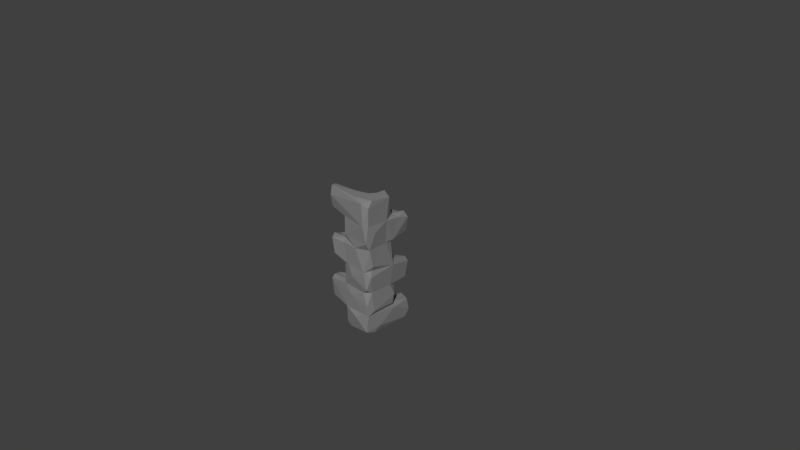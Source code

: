 # Source: Church_stone_corner.blend  (saved by Blender 2.79.0; exported with 4.5.12 LTS)
import bpy
from mathutils import Matrix  # noqa: F401  (used for matrix-valued properties, if any)

bpy.ops.wm.read_factory_settings(use_empty=True)
scene = bpy.context.scene
scene.name = 'Scene'

# ---- collections
col_collection_1 = bpy.data.collections.new('Collection 1'); scene.collection.children.link(col_collection_1)

# ---- materials (node trees are filled in below, after node groups)
mat_m_church_sandstone_01 = bpy.data.materials.new('M_Church_sandstone_01')
mat_m_church_sandstone_01.alpha_threshold = 0.0
mat_m_church_sandstone_01.diffuse_color = (0.2159, 0.2159, 0.2159, 1.0)
mat_m_church_sandstone_01.roughness = 0.5

# ---- material node trees
mat_m_church_sandstone_01.use_nodes = True; mat_m_church_sandstone_01.node_tree.nodes.clear()
_N = mat_m_church_sandstone_01.node_tree.nodes; _L = mat_m_church_sandstone_01.node_tree.links
n0 = _N.new('ShaderNodeOutputMaterial'); n0.name = 'Material Output'; n0.location = (1200, 880)
n0.label = 'Material Out'
n1 = _N.new('ShaderNodeAddShader'); n1.name = 'Add Shader'; n1.location = (1000, 880)
n1.label = 'Shader Add Refl'
n2 = _N.new('ShaderNodeAddShader'); n2.name = 'Add Shader.001'; n2.location = (800, 880)
n2.label = 'Shader Add Spec'
n3 = _N.new('ShaderNodeBsdfRefraction'); n3.name = 'Refraction BSDF'; n3.location = (1200, 220)
n3.label = 'Refl BSDF'
n3.mute = True
n4 = _N.new('ShaderNodeMix'); n4.name = 'Mix'; n4.location = (1000, 220)
n4.label = 'Mix Color/Refl'
n4.data_type = 'RGBA'
n4.blend_type = 'MULTIPLY'
n4.inputs[0].default_value = 1.0
n4.inputs[6].default_value = (1.0, 1.0, 1.0, 1.0)
n4.inputs[7].default_value = (0.0, 0.0, 0.0, 0.0)
n5 = _N.new('ShaderNodeMixShader'); n5.name = 'Mix Shader'; n5.location = (600, 880)
n5.label = 'Shader Mix Alpha'
n6 = _N.new('ShaderNodeBsdfTransparent'); n6.name = 'Transparent BSDF'; n6.location = (400, 880)
n6.label = 'Alpha BSDF'
n6.mute = True
n7 = _N.new('ShaderNodeMix'); n7.name = 'Mix.001'; n7.location = (200, 1100)
n7.label = 'Mix Color/Alpha'
n7.data_type = 'RGBA'
n7.blend_type = 'MULTIPLY'
n7.inputs[0].default_value = 1.0
n7.inputs[6].default_value = (1.0, 1.0, 1.0, 1.0)
n7.inputs[7].default_value = (1.0, 1.0, 1.0, 1.0)
n8 = _N.new('ShaderNodeBsdfDiffuse'); n8.name = 'Diffuse BSDF'; n8.location = (400, 660)
n8.label = 'Diff BSDF'
n9 = _N.new('ShaderNodeMix'); n9.name = 'Mix.002'; n9.location = (200, 660)
n9.label = 'Mix Color/Diffuse'
n9.data_type = 'RGBA'
n9.blend_type = 'MULTIPLY'
n9.inputs[0].default_value = 1.0
n9.inputs[6].default_value = (0.2159, 0.2159, 0.2159, 1.0)
n9.inputs[7].default_value = (1.0, 1.0, 1.0, 1.0)
n10 = _N.new('ShaderNodeBsdfAnisotropic'); n10.name = 'Glossy BSDF'; n10.location = (400, 220)
n10.label = 'Spec BSDF'
n10.distribution = 'GGX'
n11 = _N.new('ShaderNodeMix'); n11.name = 'Mix.003'; n11.location = (200, 220)
n11.label = 'Mix Color/Spec'
n11.data_type = 'RGBA'
n11.blend_type = 'MULTIPLY'
n11.inputs[0].default_value = 1.0
n11.inputs[6].default_value = (0.1, 0.1, 0.1, 1.0)
n11.inputs[7].default_value = (0.0, 0.0, 0.0, 1.0)
n12 = _N.new('ShaderNodeMix'); n12.name = 'Mix.004'; n12.location = (200, 0)
n12.label = 'Mix Color/Hardness'
n12.data_type = 'RGBA'
n12.blend_type = 'MULTIPLY'
n12.inputs[0].default_value = 1.0
n12.inputs[6].default_value = (3.95, 3.95, 3.95, 3.95)
n12.inputs[7].default_value = (1.0, 1.0, 1.0, 1.0)
n13 = _N.new('ShaderNodeNormalMap'); n13.name = 'Normal Map'; n13.location = (200, 440)
n13.label = 'Normal/Map'
n13.mute = True
n14 = _N.new('ShaderNodeMix'); n14.name = 'Mix.005'; n14.location = (1000, 660)
n14.label = 'Bump/Map'
n14.mute = True
n14.data_type = 'RGBA'
n14.blend_type = 'MULTIPLY'
n14.inputs[0].default_value = 1.0
n14.inputs[6].default_value = (1.0, 1.0, 1.0, 1.0)
n14.inputs[7].default_value = (0.0, 0.0, 0.0, 1.0)
n15 = _N.new('ShaderNodeTexCoord'); n15.name = 'Texture Coordinate'; n15.location = (-600, 660)
n15.label = 'Texture Coords'
n16 = _N.new('ShaderNodeDisplacement'); n16.name = 'Displacement'; n16.location = (0, 0)
n16.inputs[1].default_value = 0.0
n16.inputs[2].default_value = 0.1
n17 = _N.new('ShaderNodeMath'); n17.name = 'Math'; n17.location = (0, 0)
n17.operation = 'POWER'
_L.new(n1.outputs[0], n0.inputs[0])
_L.new(n2.outputs[0], n1.inputs[0])
_L.new(n3.outputs[0], n1.inputs[1])
_L.new(n4.outputs[2], n3.inputs[0])
_L.new(n5.outputs[0], n2.inputs[0])
_L.new(n6.outputs[0], n5.inputs[1])
_L.new(n7.outputs[2], n5.inputs[0])
_L.new(n8.outputs[0], n5.inputs[2])
_L.new(n9.outputs[2], n8.inputs[0])
_L.new(n10.outputs[0], n2.inputs[1])
_L.new(n11.outputs[2], n10.inputs[0])
_L.new(n13.outputs[0], n8.inputs[2])
_L.new(n13.outputs[0], n10.inputs[4])
_L.new(n13.outputs[0], n3.inputs[3])
_L.new(n14.outputs[2], n16.inputs[0])
_L.new(n16.outputs[0], n0.inputs[2])
_L.new(n12.outputs[2], n17.inputs[0])
_L.new(n17.outputs[0], n10.inputs[1])
n0.is_active_output = True

# ---- world
world_world = bpy.data.worlds.new('World'); scene.world = world_world
world_world.color = (0.05088, 0.05088, 0.05088)
world_world.use_sun_shadow = False
world_world.sun_shadow_jitter_overblur = 0.0
world_world.cycles.sampling_method = 'MANUAL'

# ---- cameras
cam_camera = bpy.data.cameras.new('Camera')
cam_camera.clip_end = 100.0
cam_camera.lens = 35.0
cam_camera.sensor_width = 32.0
cam_camera.sensor_height = 18.0
cam_camera.ortho_scale = 7.314
cam_camera.dof.focus_distance = 0.0

# ---- meshes
me_untitled = bpy.data.meshes.new('Untitled')
me_untitled.from_pydata([(-36.41, -28.76, -33.12), (-35.15, -20.89, -33.01), (-11.7, -20.86, -26.21), (-10.69, -29.28, -29.9), (-34.59, -31.47, -62.03), (-11.68, -20.77, -67.86), (5.71, -36.64, -42.87), (27.13, -34.56, -64.19), (33.43, -34.28, -50.44), (36.72, -24.87, -59.55), (36.77, 6.607, -59.89), (34.4, 1.769, -63.74), (37.35, 9.058, -46.91), (30.65, 9.956, 63.16), (33.54, 4.951, 89.8), (34.83, -31.24, 61.18), (20.98, 8.286, 94.07), (33.04, -23.22, 93.37), (34.12, -30.03, 85.23), (30.27, -36.3, 61.88), (25.9, -34.1, 90.04), (11.98, -31.01, 93.94), (-14.89, -20.86, 59.96), (-36.21, -20.94, 64.66), (-35.94, -28.31, 94.0), (-37.41, -20.9, 93.3), (-9.484, -20.94, 42.91), (36.82, -21.72, 50.52), (33.61, -34.88, 38.62), (31.9, 34.67, 34.08), (20.94, 37.69, 30.5), (29.57, 33.14, 61.02), (23.69, 37.44, 57.37), (-11.94, -20.83, -5.977), (-7.208, -34.2, -3.557), (-6.52, -34.7, -31.24), (10.61, -37.85, -14.33), (25.82, -33.69, -32.92), (33.68, -34.67, -26.97), (36.3, -29.12, -9.454), (21.06, 13.86, 2.162), (33.49, 32.42, -31.1), (31.27, 37.18, -29.57), (-34.85, -20.82, 17.45), (-32.77, -20.91, -1.209), (-25.12, -36.16, 5.052), (0.7696, -36.52, -0.1397), (-30.0, -35.43, 25.52), (-34.51, -27.95, 28.14), (-10.25, -29.75, 31.54), (-30.74, -21.02, 26.62), (-9.608, -33.81, 25.42), (14.98, -35.49, 26.83), (29.14, -35.35, -3.025), (34.84, -29.37, 28.77), (33.87, -25.54, -1.264), (36.94, 7.809, -3.953), (21.02, 8.713, 24.94), (33.9, 10.84, 1.969), (20.95, 9.607, 29.67), (-6.194, -33.42, -89.54), (14.27, -38.04, -71.6), (34.52, -32.83, -65.37), (37.01, -15.98, -84.6), (17.43, -8.144, -95.42), (34.02, -22.07, -93.5), (34.22, 30.61, -92.52), (20.95, 12.73, -59.97), (33.17, 35.17, -66.51), (35.51, 36.71, -81.8), (27.79, 35.51, -92.33), (27.06, 37.26, -77.65), (20.96, 36.83, -64.08), (-33.04, -21.36, -58.5), (-36.23, -25.0, -62.39), (-8.676, -31.05, -65.59), (34.68, -26.61, -32.28), (20.93, 14.18, -35.56), (20.75, -4.695, 94.31), (15.56, -13.46, 94.58), (-2.11, -19.19, 94.6), (-7.998, -31.99, 62.11), (-35.11, -29.14, 65.66), (-4.474, -35.23, 39.13), (34.68, -0.9389, 60.23), (34.25, 19.26, 58.11), (21.09, 12.66, 67.89), (21.6, 34.85, 50.08), (21.02, 34.77, -7.728), (20.97, 36.27, -31.01), (36.49, -25.77, 5.328), (34.17, -2.754, 30.14), (32.69, 7.695, 27.68), (9.01, -18.43, -94.91), (-6.882, -20.88, -92.75), (-3.619, -36.22, -64.52), (32.56, -34.65, -89.57), (20.98, 16.73, -93.14), (-37.62, -20.8, -45.4), (-36.9, -32.52, -38.11), (35.9, 3.118, -31.8), (31.18, 11.15, -61.63), (33.04, 11.07, -33.1), (-34.23, -32.02, 82.33), (-14.25, -21.14, 34.24), (35.02, 9.977, 30.99), (26.61, 11.27, 62.81), (20.93, 30.18, 58.65), (34.85, 35.11, 53.57), (30.45, 34.25, -3.538), (33.54, 36.71, -10.37), (-31.94, -31.85, -1.352), (-0.5764, -32.71, -94.82), (35.87, 11.47, -68.26), (21.24, 35.33, -86.93)], [], [(98, 73, 74), (98, 99, 0), (99, 74, 4), (1, 98, 0), (3, 2, 1), (35, 6, 37), (5, 4, 74), (4, 5, 75), (4, 75, 95), (99, 95, 6), (6, 8, 37), (8, 6, 7), (76, 37, 8), (7, 62, 8), (12, 100, 76), (8, 62, 9), (10, 11, 101), (10, 101, 12), (101, 77, 102), (12, 101, 102), (84, 13, 14), (78, 79, 17), (17, 18, 14), (19, 18, 20), (21, 24, 20), (21, 80, 24), (19, 20, 103), (20, 24, 103), (82, 22, 81), (22, 82, 23), (24, 25, 82), (26, 104, 49), (81, 26, 83), (19, 28, 15), (15, 28, 27), (91, 27, 54), (91, 105, 84), (30, 29, 105), (31, 108, 32), (2, 3, 33), (33, 3, 34), (34, 35, 46), (36, 46, 35), (46, 36, 53), (35, 37, 38), (76, 38, 37), (39, 53, 38), (38, 76, 39), (55, 39, 56), (100, 56, 39), (100, 102, 41), (100, 41, 56), (110, 109, 58), (77, 41, 102), (77, 89, 41), (109, 110, 88), (42, 41, 89), (47, 111, 45), (111, 33, 34), (45, 34, 46), (45, 111, 34), (47, 45, 51), (49, 50, 48), (49, 51, 52), (54, 52, 53), (55, 90, 53), (58, 57, 92), (91, 57, 59), (112, 94, 93), (112, 60, 94), (5, 60, 75), (7, 61, 62), (63, 62, 96), (63, 96, 65), (64, 97, 70), (97, 114, 70), (65, 64, 66), (66, 69, 113), (67, 68, 72), (71, 68, 69), (71, 69, 70), (98, 74, 99), (1, 0, 3), (3, 0, 35), (35, 0, 99), (35, 99, 6), (112, 96, 61, 60), (5, 74, 73), (4, 95, 99), (7, 6, 95), (95, 61, 7), (9, 76, 8), (62, 11, 9), (12, 76, 9), (12, 9, 10), (10, 9, 11), (102, 100, 12), (67, 77, 101), (106, 86, 13), (13, 16, 14), (13, 86, 16), (14, 15, 84), (78, 17, 16), (16, 17, 14), (18, 15, 14), (17, 21, 20), (18, 17, 20), (19, 15, 18), (21, 17, 79), (80, 25, 24), (21, 79, 80), (103, 81, 19), (103, 82, 81), (24, 82, 103), (82, 25, 23), (26, 81, 22), (83, 26, 49), (49, 52, 83), (28, 83, 52), (83, 19, 81), (83, 28, 19), (28, 52, 54), (27, 84, 15), (28, 54, 27), (91, 84, 27), (13, 84, 85), (84, 105, 85), (106, 13, 85), (106, 107, 86), (106, 31, 107), (31, 106, 85), (108, 85, 105), (30, 91, 59), (105, 91, 30), (108, 105, 29), (30, 108, 29), (32, 107, 31), (31, 85, 108), (32, 108, 30), (32, 30, 87), (87, 107, 32), (35, 34, 3), (36, 35, 38), (53, 36, 38), (55, 53, 39), (39, 76, 100), (56, 110, 58), (58, 109, 40), (40, 109, 88), (56, 41, 110), (41, 42, 110), (110, 42, 88), (42, 89, 88), (43, 111, 48), (43, 48, 50), (111, 43, 44), (111, 47, 48), (111, 44, 33), (46, 51, 45), (49, 48, 47), (49, 47, 51), (50, 49, 104), (51, 46, 52), (52, 46, 53), (53, 90, 54), (55, 56, 90), (90, 56, 91), (54, 90, 91), (92, 91, 56), (58, 92, 56), (57, 58, 40), (92, 57, 91), (93, 64, 112), (5, 94, 60), (60, 95, 75), (60, 61, 95), (112, 65, 96), (62, 61, 96), (63, 113, 62), (112, 64, 65), (66, 64, 70), (65, 66, 63), (62, 113, 11), (66, 113, 63), (113, 101, 11), (68, 101, 113), (68, 113, 69), (101, 68, 67), (70, 69, 66), (70, 114, 71), (72, 68, 71), (71, 114, 72)])
_uv = me_untitled.uv_layers.new(name='UVmap_0')
_uv.uv.foreach_set('vector', [0.8555, 0.2369, 0.8834, 0.2375, 0.8837, 0.232, 0.8555, 0.2369, 0.8435, 0.2103, 0.8397, 0.2253, 0.8435, 0.2103, 0.8837, 0.232, 0.881, 0.2229, 0.8208, 0.2151, 0.8252, 0.2196, 0.8313, 0.2111, 0.8223, 0.1704, 0.8141, 0.1795, 0.8208, 0.2151, 0.8317, 0.1583, 0.8548, 0.1414, 0.837, 0.105, 0.9088, 0.1809, 0.8852, 0.2073, 0.8951, 0.2142, 0.8852, 0.2073, 0.9088, 0.1809, 0.9049, 0.1701, 0.8852, 0.2073, 0.9049, 0.1701, 0.8924, 0.1524, 0.8435, 0.2103, 0.8924, 0.1524, 0.8548, 0.1414, 0.8548, 0.1414, 0.867, 0.09492, 0.837, 0.105, 0.867, 0.09492, 0.8548, 0.1414, 0.8913, 0.104, 0.839, 0.08279, 0.837, 0.105, 0.867, 0.09492, 0.8913, 0.104, 0.8896, 0.08742, 0.867, 0.09492, 0.8558, 0.02798, 0.8332, 0.04219, 0.839, 0.08279, 0.867, 0.09492, 0.8896, 0.08742, 0.8766, 0.07523, 0.8719, 0.02793, 0.8819, 0.03346, 0.8795, 0.01728, 0.8719, 0.02793, 0.8795, 0.01728, 0.8558, 0.02798, 0.8795, 0.01728, 0.8435, 0.005188, 0.835, 0.02124, 0.8558, 0.02798, 0.8795, 0.01728, 0.835, 0.02124, 0.6597, 0.2917, 0.6701, 0.3104, 0.7031, 0.2781, 0.7123, 0.2533, 0.7037, 0.2415, 0.6814, 0.2416, 0.6814, 0.2416, 0.6695, 0.2407, 0.7031, 0.2781, 0.6332, 0.2387, 0.6695, 0.2407, 0.6732, 0.2273, 0.6835, 0.2056, 0.682, 0.122, 0.6732, 0.2273, 0.6835, 0.2056, 0.7005, 0.1797, 0.682, 0.122, 0.6332, 0.2387, 0.6732, 0.2273, 0.6549, 0.1283, 0.6732, 0.2273, 0.682, 0.122, 0.6549, 0.1283, 0.6239, 0.1252, 0.5993, 0.1625, 0.6188, 0.1752, 0.5993, 0.1625, 0.6239, 0.1252, 0.598, 0.1275, 0.672, 0.1143, 0.6718, 0.1022, 0.6257, 0.123, 0.8521, 0.4643, 0.8706, 0.4644, 0.8708, 0.4461, 0.8203, 0.4403, 0.8521, 0.4643, 0.8553, 0.439, 0.8246, 0.3851, 0.8551, 0.3796, 0.8204, 0.3717, 0.8204, 0.3717, 0.8551, 0.3796, 0.8382, 0.3539, 0.8783, 0.3251, 0.8382, 0.3539, 0.8733, 0.3747, 0.8783, 0.3251, 0.8767, 0.2994, 0.8267, 0.3227, 0.8996, 0.2586, 0.8815, 0.2627, 0.8767, 0.2994, 0.8327, 0.2507, 0.8436, 0.2567, 0.84, 0.243, 0.9638, 0.2324, 0.9652, 0.2213, 0.9345, 0.2319, 0.9345, 0.2319, 0.9652, 0.2213, 0.9228, 0.216, 0.9228, 0.216, 0.9657, 0.2091, 0.9175, 0.1984, 0.9394, 0.1838, 0.9175, 0.1984, 0.9657, 0.2091, 0.9175, 0.1984, 0.9394, 0.1838, 0.9193, 0.1567, 0.9657, 0.2091, 0.9662, 0.1586, 0.9555, 0.1501, 0.9666, 0.1324, 0.9555, 0.1501, 0.9662, 0.1586, 0.9323, 0.1398, 0.9193, 0.1567, 0.9555, 0.1501, 0.9555, 0.1501, 0.9666, 0.1324, 0.9323, 0.1398, 0.9176, 0.1354, 0.9323, 0.1398, 0.9225, 0.08225, 0.9672, 0.08883, 0.9225, 0.08225, 0.9323, 0.1398, 0.9672, 0.08883, 0.9771, 0.07706, 0.9732, 0.03999, 0.9672, 0.08883, 0.9732, 0.03999, 0.9225, 0.08225, 0.9356, 0.03002, 0.9162, 0.0249, 0.9124, 0.0735, 0.9928, 0.06208, 0.9732, 0.03999, 0.9771, 0.07706, 0.9928, 0.06208, 0.9908, 0.02691, 0.9732, 0.03999, 0.9162, 0.0249, 0.9356, 0.03002, 0.9273, 0.00739, 0.9702, 0.02879, 0.9732, 0.03999, 0.9908, 0.02691, 0.8013, 0.03961, 0.7501, 0.0344, 0.761, 0.04686, 0.7501, 0.0344, 0.7281, 0.06243, 0.7454, 0.0775, 0.761, 0.04686, 0.7454, 0.0775, 0.7534, 0.09525, 0.761, 0.04686, 0.7501, 0.0344, 0.7454, 0.0775, 0.8013, 0.03961, 0.761, 0.04686, 0.7992, 0.07398, 0.8157, 0.08002, 0.8291, 0.03974, 0.8191, 0.03268, 0.8157, 0.08002, 0.7992, 0.07398, 0.7928, 0.1187, 0.8028, 0.1516, 0.7928, 0.1187, 0.7561, 0.143, 0.7554, 0.1675, 0.7683, 0.1623, 0.7561, 0.143, 0.7643, 0.2132, 0.7969, 0.2219, 0.7957, 0.2086, 0.8022, 0.1975, 0.7969, 0.2219, 0.8032, 0.2217, 0.7468, 0.2571, 0.7349, 0.252, 0.7337, 0.275, 0.7562, 0.2592, 0.762, 0.2504, 0.7539, 0.2357, 0.7871, 0.2316, 0.762, 0.2504, 0.7936, 0.2414, 0.798, 0.3055, 0.7882, 0.2823, 0.7972, 0.3201, 0.7649, 0.3429, 0.7972, 0.3201, 0.7631, 0.309, 0.7649, 0.3429, 0.7631, 0.309, 0.7488, 0.3292, 0.7258, 0.3481, 0.7161, 0.3962, 0.7202, 0.4233, 0.7161, 0.3962, 0.7119, 0.4272, 0.7202, 0.4233, 0.7488, 0.3292, 0.7258, 0.3481, 0.7346, 0.4182, 0.7346, 0.4182, 0.7513, 0.4305, 0.7792, 0.391, 0.8101, 0.4095, 0.7809, 0.4373, 0.8042, 0.4418, 0.7577, 0.4482, 0.7809, 0.4373, 0.7513, 0.4305, 0.7577, 0.4482, 0.7513, 0.4305, 0.7341, 0.442, 0.8555, 0.2369, 0.8837, 0.232, 0.8435, 0.2103, 0.8208, 0.2151, 0.8313, 0.2111, 0.8223, 0.1704, 0.8223, 0.1704, 0.8313, 0.2111, 0.8317, 0.1583, 0.8317, 0.1583, 0.8313, 0.2111, 0.8435, 0.2103, 0.8317, 0.1583, 0.8435, 0.2103, 0.8548, 0.1414, 0.7562, 0.2592, 0.7631, 0.309, 0.7882, 0.2823, 0.762, 0.2504, 0.9088, 0.1809, 0.8951, 0.2142, 0.9028, 0.2091, 0.8852, 0.2073, 0.8924, 0.1524, 0.8435, 0.2103, 0.8913, 0.104, 0.8548, 0.1414, 0.8924, 0.1524, 0.8924, 0.1524, 0.892, 0.1189, 0.8913, 0.104, 0.8766, 0.07523, 0.839, 0.08279, 0.867, 0.09492, 0.8896, 0.08742, 0.8819, 0.03346, 0.8766, 0.07523, 0.8558, 0.02798, 0.839, 0.08279, 0.8766, 0.07523, 0.8558, 0.02798, 0.8766, 0.07523, 0.8719, 0.02793, 0.8719, 0.02793, 0.8766, 0.07523, 0.8819, 0.03346, 0.835, 0.02124, 0.8332, 0.04219, 0.8558, 0.02798, 0.8751, 0.002036, 0.8435, 0.005188, 0.8795, 0.01728, 0.6763, 0.3207, 0.6821, 0.3235, 0.6701, 0.3104, 0.6701, 0.3104, 0.7106, 0.302, 0.7032, 0.2874, 0.6701, 0.3104, 0.6821, 0.3235, 0.7106, 0.302, 0.7031, 0.2781, 0.6357, 0.2516, 0.6597, 0.2917, 0.7123, 0.2533, 0.6814, 0.2416, 0.723, 0.2704, 0.723, 0.2704, 0.6814, 0.2416, 0.7031, 0.2781, 0.6695, 0.2407, 0.6357, 0.2516, 0.7031, 0.2781, 0.6814, 0.2416, 0.6835, 0.2056, 0.6732, 0.2273, 0.6695, 0.2407, 0.6814, 0.2416, 0.6732, 0.2273, 0.6332, 0.2387, 0.6357, 0.2516, 0.6695, 0.2407, 0.6835, 0.2056, 0.6958, 0.2197, 0.7008, 0.2054, 0.7005, 0.1797, 0.694, 0.1352, 0.682, 0.122, 0.6835, 0.2056, 0.7008, 0.2054, 0.7005, 0.1797, 0.6549, 0.1283, 0.6188, 0.1752, 0.6332, 0.2387, 0.6549, 0.1283, 0.6239, 0.1252, 0.6188, 0.1752, 0.672, 0.1143, 0.6257, 0.123, 0.6549, 0.1283, 0.6257, 0.123, 0.6718, 0.1022, 0.622, 0.1091, 0.8521, 0.4643, 0.8203, 0.4403, 0.8267, 0.4624, 0.8553, 0.439, 0.8521, 0.4643, 0.8708, 0.4461, 0.8708, 0.4461, 0.8721, 0.4199, 0.8553, 0.439, 0.8551, 0.3796, 0.8553, 0.439, 0.8721, 0.4199, 0.8553, 0.439, 0.8246, 0.3851, 0.8203, 0.4403, 0.8553, 0.439, 0.8551, 0.3796, 0.8246, 0.3851, 0.8551, 0.3796, 0.8721, 0.4199, 0.8733, 0.3747, 0.8382, 0.3539, 0.8267, 0.3227, 0.8204, 0.3717, 0.8551, 0.3796, 0.8733, 0.3747, 0.8382, 0.3539, 0.8783, 0.3251, 0.8267, 0.3227, 0.8382, 0.3539, 0.8197, 0.3016, 0.8267, 0.3227, 0.8327, 0.2827, 0.8267, 0.3227, 0.8767, 0.2994, 0.8327, 0.2827, 0.8155, 0.2932, 0.8197, 0.3016, 0.8327, 0.2827, 0.8155, 0.2932, 0.8086, 0.2674, 0.809, 0.2907, 0.8155, 0.2932, 0.8188, 0.2619, 0.8086, 0.2674, 0.8188, 0.2619, 0.8155, 0.2932, 0.8327, 0.2827, 0.8436, 0.2567, 0.8327, 0.2827, 0.8767, 0.2994, 0.8996, 0.2586, 0.8783, 0.3251, 0.8983, 0.2981, 0.8767, 0.2994, 0.8783, 0.3251, 0.8996, 0.2586, 0.8436, 0.2567, 0.8767, 0.2994, 0.8731, 0.2584, 0.879, 0.238, 0.8436, 0.2567, 0.8731, 0.2584, 0.84, 0.243, 0.838, 0.2403, 0.8327, 0.2507, 0.8327, 0.2507, 0.8327, 0.2827, 0.8436, 0.2567, 0.84, 0.243, 0.8436, 0.2567, 0.879, 0.238, 0.84, 0.243, 0.879, 0.238, 0.8495, 0.2378, 0.8495, 0.2378, 0.838, 0.2403, 0.84, 0.243, 0.9657, 0.2091, 0.9228, 0.216, 0.9652, 0.2213, 0.9394, 0.1838, 0.9657, 0.2091, 0.9555, 0.1501, 0.9193, 0.1567, 0.9394, 0.1838, 0.9555, 0.1501, 0.9176, 0.1354, 0.9193, 0.1567, 0.9323, 0.1398, 0.9323, 0.1398, 0.9666, 0.1324, 0.9672, 0.08883, 0.9225, 0.08225, 0.9356, 0.03002, 0.9124, 0.0735, 0.9124, 0.0735, 0.9162, 0.0249, 0.896, 0.05907, 0.896, 0.05907, 0.9162, 0.0249, 0.9017, 0.02523, 0.9225, 0.08225, 0.9732, 0.03999, 0.9356, 0.03002, 0.9732, 0.03999, 0.9659, 0.02634, 0.9356, 0.03002, 0.9356, 0.03002, 0.9659, 0.02634, 0.9273, 0.00739, 0.9659, 0.02634, 0.9611, 0.01094, 0.9273, 0.00739, 0.7899, 0.004952, 0.7501, 0.0344, 0.8095, 0.01292, 0.7899, 0.004952, 0.8095, 0.01292, 0.8105, 0.003906, 0.7501, 0.0344, 0.7899, 0.004952, 0.7525, 0.00801, 0.7501, 0.0344, 0.8013, 0.03961, 0.8095, 0.01292, 0.7501, 0.0344, 0.7307, 0.03691, 0.7281, 0.06243, 0.7534, 0.09525, 0.7992, 0.07398, 0.761, 0.04686, 0.8157, 0.08002, 0.8191, 0.03268, 0.8013, 0.03961, 0.8157, 0.08002, 0.8013, 0.03961, 0.7992, 0.07398, 0.8291, 0.03974, 0.8157, 0.08002, 0.8293, 0.07466, 0.7992, 0.07398, 0.7534, 0.09525, 0.7928, 0.1187, 0.7928, 0.1187, 0.7534, 0.09525, 0.7561, 0.143, 0.7561, 0.143, 0.7683, 0.1623, 0.8028, 0.1516, 0.7554, 0.1675, 0.7587, 0.2027, 0.7683, 0.1623, 0.7683, 0.1623, 0.7587, 0.2027, 0.8022, 0.1975, 0.8028, 0.1516, 0.7683, 0.1623, 0.8022, 0.1975, 0.7957, 0.2086, 0.8022, 0.1975, 0.7587, 0.2027, 0.7643, 0.2132, 0.7957, 0.2086, 0.7587, 0.2027, 0.7969, 0.2219, 0.7643, 0.2132, 0.7678, 0.2298, 0.7957, 0.2086, 0.7969, 0.2219, 0.8022, 0.1975, 0.7337, 0.275, 0.735, 0.2907, 0.7562, 0.2592, 0.7871, 0.2316, 0.7539, 0.2357, 0.762, 0.2504, 0.762, 0.2504, 0.797, 0.2573, 0.7936, 0.2414, 0.762, 0.2504, 0.7882, 0.2823, 0.797, 0.2573, 0.7562, 0.2592, 0.7488, 0.327, 0.7631, 0.309, 0.7972, 0.3201, 0.7882, 0.2823, 0.7631, 0.309, 0.7649, 0.3429, 0.7792, 0.391, 0.7972, 0.3201, 0.7321, 0.3331, 0.7258, 0.3481, 0.7488, 0.3292, 0.7346, 0.4182, 0.7258, 0.3481, 0.7202, 0.4233, 0.7488, 0.3292, 0.7346, 0.4182, 0.7649, 0.3429, 0.7972, 0.3201, 0.7792, 0.391, 0.7985, 0.3744, 0.7346, 0.4182, 0.7792, 0.391, 0.7649, 0.3429, 0.7792, 0.391, 0.7998, 0.3925, 0.7985, 0.3744, 0.7809, 0.4373, 0.7998, 0.3925, 0.7792, 0.391, 0.7809, 0.4373, 0.7792, 0.391, 0.7513, 0.4305, 0.7998, 0.3925, 0.7809, 0.4373, 0.8101, 0.4095, 0.7341, 0.442, 0.7513, 0.4305, 0.7348, 0.4339, 0.7341, 0.442, 0.7419, 0.4536, 0.7577, 0.4482, 0.7777, 0.4622, 0.7809, 0.4373, 0.7577, 0.4482, 0.7577, 0.4482, 0.7419, 0.4536, 0.7777, 0.4622])
_uv.active_render = True
_uv = me_untitled.uv_layers.new(name='LightMapUV')
_uv.uv.foreach_set('vector', [0.4774, 0.9901, 0.4173, 0.9916, 0.4168, 0.9801, 0.4774, 0.9901, 0.5034, 0.9333, 0.5115, 0.9651, 0.5034, 0.9333, 0.4168, 0.9801, 0.4226, 0.9605, 0.5522, 0.9436, 0.5426, 0.9533, 0.5298, 0.935, 0.5491, 0.8473, 0.5673, 0.8667, 0.5522, 0.9436, 0.5286, 0.8214, 0.4793, 0.7847, 0.5175, 0.7069, 0.3625, 0.8698, 0.4133, 0.9268, 0.3919, 0.9417, 0.4133, 0.9268, 0.3625, 0.8698, 0.3711, 0.8466, 0.4133, 0.9268, 0.3711, 0.8466, 0.3979, 0.8084, 0.5034, 0.9333, 0.3979, 0.8084, 0.4793, 0.7847, 0.4793, 0.7847, 0.4527, 0.685, 0.5175, 0.7069, 0.4527, 0.685, 0.4793, 0.7847, 0.4, 0.7045, 0.5132, 0.6593, 0.5175, 0.7069, 0.4527, 0.685, 0.4, 0.7045, 0.4034, 0.6688, 0.4527, 0.685, 0.4772, 0.541, 0.5256, 0.5721, 0.5132, 0.6593, 0.4527, 0.685, 0.4034, 0.6688, 0.4317, 0.6427, 0.4423, 0.541, 0.4208, 0.553, 0.4258, 0.5183, 0.4423, 0.541, 0.4258, 0.5183, 0.4772, 0.541, 0.4258, 0.5183, 0.5036, 0.4922, 0.5219, 0.5266, 0.4772, 0.541, 0.4258, 0.5183, 0.5219, 0.5266, 0.1439, 0.9197, 0.1662, 0.9598, 0.238, 0.8898, 0.2574, 0.8374, 0.2385, 0.812, 0.1907, 0.8118, 0.1907, 0.8118, 0.1651, 0.8099, 0.238, 0.8898, 0.08643, 0.8058, 0.1651, 0.8099, 0.1729, 0.7813, 0.195, 0.7346, 0.1918, 0.5549, 0.1729, 0.7813, 0.195, 0.7346, 0.2318, 0.6788, 0.1918, 0.5549, 0.08643, 0.8058, 0.1729, 0.7813, 0.1334, 0.5684, 0.1729, 0.7813, 0.1918, 0.5549, 0.1334, 0.5684, 0.05028, 0.5734, 0.01352, 0.6425, 0.05554, 0.6695, 0.01352, 0.6425, 0.05028, 0.5734, 0.01096, 0.5673, 0.1703, 0.5385, 0.1697, 0.5127, 0.0699, 0.559, 0.892, 0.2442, 0.8921, 0.2837, 0.8524, 0.2844, 0.84, 0.1762, 0.892, 0.2442, 0.8373, 0.2513, 0.7207, 0.1852, 0.7088, 0.2509, 0.6915, 0.1762, 0.6915, 0.1762, 0.7088, 0.2509, 0.6533, 0.2147, 0.5908, 0.3011, 0.6533, 0.2147, 0.6983, 0.2903, 0.5908, 0.3011, 0.5355, 0.2977, 0.5858, 0.1901, 0.4478, 0.347, 0.4468, 0.2897, 0.5355, 0.2977, 0.4302, 0.2025, 0.4433, 0.2261, 0.4136, 0.2184, 0.6246, 0.35, 0.6209, 0.3738, 0.6874, 0.351, 0.6874, 0.351, 0.6209, 0.3738, 0.7128, 0.3852, 0.7128, 0.3852, 0.6197, 0.4001, 0.7241, 0.4233, 0.677, 0.4549, 0.7241, 0.4233, 0.6197, 0.4001, 0.7241, 0.4233, 0.677, 0.4549, 0.7203, 0.5133, 0.6197, 0.4001, 0.6191, 0.5087, 0.6423, 0.5275, 0.6185, 0.5655, 0.6423, 0.5275, 0.6191, 0.5087, 0.692, 0.5498, 0.7203, 0.5133, 0.6423, 0.5275, 0.6423, 0.5275, 0.6185, 0.5655, 0.692, 0.5498, 0.724, 0.5594, 0.692, 0.5498, 0.7131, 0.6741, 0.6168, 0.6599, 0.7131, 0.6741, 0.692, 0.5498, 0.6168, 0.6599, 0.5956, 0.6854, 0.604, 0.7654, 0.6168, 0.6599, 0.604, 0.7654, 0.7131, 0.6741, 0.6849, 0.787, 0.7219, 0.8036, 0.7348, 0.693, 0.5619, 0.718, 0.604, 0.7654, 0.5956, 0.6854, 0.5619, 0.718, 0.5663, 0.7937, 0.604, 0.7654, 0.7219, 0.8036, 0.6849, 0.787, 0.7032, 0.8358, 0.6105, 0.7897, 0.604, 0.7654, 0.5663, 0.7937, 0.8222, 0.9337, 0.9281, 0.9332, 0.9088, 0.9008, 0.9374, 0.9258, 0.9794, 0.8676, 0.9422, 0.8354, 0.9088, 0.9008, 0.9422, 0.8354, 0.9249, 0.7973, 0.9088, 0.9008, 0.9374, 0.9258, 0.9422, 0.8354, 0.8222, 0.9337, 0.9088, 0.9008, 0.8264, 0.8425, 0.7913, 0.8298, 0.7626, 0.9155, 0.7839, 0.9306, 0.7913, 0.8298, 0.8264, 0.8425, 0.8405, 0.7473, 0.819, 0.6769, 0.8405, 0.7473, 0.9194, 0.6952, 0.9211, 0.6431, 0.8931, 0.654, 0.9194, 0.6952, 0.9018, 0.5456, 0.8315, 0.5267, 0.8342, 0.5553, 0.8202, 0.5792, 0.8315, 0.5267, 0.8179, 0.5275, 0.2553, 0.09728, 0.2296, 0.08545, 0.2267, 0.1354, 0.2756, 0.1018, 0.2881, 0.08271, 0.2702, 0.05101, 0.3425, 0.0422, 0.2881, 0.08271, 0.3564, 0.06329, 0.3655, 0.2012, 0.3443, 0.1514, 0.3639, 0.2325, 0.294, 0.2814, 0.3639, 0.2325, 0.2901, 0.2089, 0.294, 0.2814, 0.2901, 0.2089, 0.259, 0.2518, 0.2093, 0.2927, 0.1885, 0.3962, 0.1974, 0.454, 0.1885, 0.3962, 0.1797, 0.4629, 0.1974, 0.454, 0.259, 0.2518, 0.2093, 0.2927, 0.2287, 0.4431, 0.2287, 0.4431, 0.2649, 0.4697, 0.325, 0.3848, 0.3916, 0.4248, 0.3287, 0.484, 0.3789, 0.4937, 0.2788, 0.5075, 0.3287, 0.484, 0.2649, 0.4697, 0.2788, 0.5075, 0.2649, 0.4697, 0.2277, 0.4943, 0.4774, 0.9901, 0.4168, 0.9801, 0.5034, 0.9333, 0.5522, 0.9436, 0.5298, 0.935, 0.5491, 0.8473, 0.5491, 0.8473, 0.5298, 0.935, 0.5286, 0.8214, 0.5286, 0.8214, 0.5298, 0.935, 0.5034, 0.9333, 0.5286, 0.8214, 0.5034, 0.9333, 0.4793, 0.7847, 0.2756, 0.1018, 0.2901, 0.2089, 0.3443, 0.1514, 0.2881, 0.08271, 0.3625, 0.8698, 0.3919, 0.9417, 0.3752, 0.9308, 0.4133, 0.9268, 0.3979, 0.8084, 0.5034, 0.9333, 0.4, 0.7045, 0.4793, 0.7847, 0.3979, 0.8084, 0.3979, 0.8084, 0.3987, 0.7365, 0.4, 0.7045, 0.4317, 0.6427, 0.5132, 0.6593, 0.4527, 0.685, 0.4034, 0.6688, 0.4208, 0.553, 0.4317, 0.6427, 0.4772, 0.541, 0.5132, 0.6593, 0.4317, 0.6427, 0.4772, 0.541, 0.4317, 0.6427, 0.4423, 0.541, 0.4423, 0.541, 0.4317, 0.6427, 0.4208, 0.553, 0.5219, 0.5266, 0.5256, 0.5721, 0.4772, 0.541, 0.4353, 0.4851, 0.5036, 0.4922, 0.4258, 0.5183, 0.1797, 0.9816, 0.1923, 0.9875, 0.1662, 0.9598, 0.1662, 0.9598, 0.2539, 0.9417, 0.2394, 0.9089, 0.1662, 0.9598, 0.1923, 0.9875, 0.2539, 0.9417, 0.238, 0.8898, 0.09174, 0.8338, 0.1439, 0.9197, 0.2574, 0.8374, 0.1907, 0.8118, 0.2805, 0.8739, 0.2805, 0.8739, 0.1907, 0.8118, 0.238, 0.8898, 0.1651, 0.8099, 0.09174, 0.8338, 0.238, 0.8898, 0.1907, 0.8118, 0.195, 0.7346, 0.1729, 0.7813, 0.1651, 0.8099, 0.1907, 0.8118, 0.1729, 0.7813, 0.08643, 0.8058, 0.09174, 0.8338, 0.1651, 0.8099, 0.195, 0.7346, 0.2215, 0.7648, 0.2326, 0.734, 0.2318, 0.6788, 0.2175, 0.5833, 0.1918, 0.5549, 0.195, 0.7346, 0.2326, 0.734, 0.2318, 0.6788, 0.1334, 0.5684, 0.05554, 0.6695, 0.08643, 0.8058, 0.1334, 0.5684, 0.0699, 0.559, 0.05554, 0.6695, 0.1703, 0.5385, 0.0699, 0.559, 0.1334, 0.5684, 0.0699, 0.559, 0.1697, 0.5127, 0.0625, 0.527, 0.892, 0.2442, 0.84, 0.1762, 0.8879, 0.19, 0.8373, 0.2513, 0.892, 0.2442, 0.8524, 0.2844, 0.8524, 0.2844, 0.7957, 0.2873, 0.8373, 0.2513, 0.7088, 0.2509, 0.8373, 0.2513, 0.7957, 0.2873, 0.8373, 0.2513, 0.7207, 0.1852, 0.84, 0.1762, 0.8373, 0.2513, 0.7088, 0.2509, 0.7207, 0.1852, 0.7088, 0.2509, 0.7957, 0.2873, 0.6983, 0.2903, 0.6533, 0.2147, 0.5858, 0.1901, 0.6915, 0.1762, 0.7088, 0.2509, 0.6983, 0.2903, 0.6533, 0.2147, 0.5908, 0.3011, 0.5858, 0.1901, 0.6533, 0.2147, 0.5403, 0.1749, 0.5858, 0.1901, 0.4994, 0.2026, 0.5858, 0.1901, 0.5355, 0.2977, 0.4994, 0.2026, 0.522, 0.1657, 0.5403, 0.1749, 0.4994, 0.2026, 0.522, 0.1657, 0.4666, 0.1505, 0.5166, 0.1515, 0.522, 0.1657, 0.4545, 0.1727, 0.4666, 0.1505, 0.4545, 0.1727, 0.522, 0.1657, 0.4994, 0.2026, 0.4433, 0.2261, 0.4994, 0.2026, 0.5355, 0.2977, 0.4478, 0.347, 0.5908, 0.3011, 0.5326, 0.3439, 0.5355, 0.2977, 0.5908, 0.3011, 0.4478, 0.347, 0.4433, 0.2261, 0.5355, 0.2977, 0.4468, 0.2897, 0.4029, 0.3022, 0.4433, 0.2261, 0.4499, 0.2932, 0.4136, 0.2184, 0.4078, 0.2138, 0.4302, 0.2025, 0.4302, 0.2025, 0.4994, 0.2026, 0.4433, 0.2261, 0.4136, 0.2184, 0.4433, 0.2261, 0.4029, 0.3022, 0.4136, 0.2184, 0.4029, 0.3022, 0.4025, 0.2385, 0.4025, 0.2385, 0.4078, 0.2138, 0.4136, 0.2184, 0.6197, 0.4001, 0.7128, 0.3852, 0.6209, 0.3738, 0.677, 0.4549, 0.6197, 0.4001, 0.6423, 0.5275, 0.7203, 0.5133, 0.677, 0.4549, 0.6423, 0.5275, 0.724, 0.5594, 0.7203, 0.5133, 0.692, 0.5498, 0.692, 0.5498, 0.6185, 0.5655, 0.6168, 0.6599, 0.7131, 0.6741, 0.6849, 0.787, 0.7348, 0.693, 0.7348, 0.693, 0.7269, 0.7982, 0.7705, 0.7244, 0.7705, 0.7244, 0.7269, 0.7982, 0.7583, 0.7969, 0.7131, 0.6741, 0.604, 0.7654, 0.6849, 0.787, 0.604, 0.7654, 0.6199, 0.7951, 0.6849, 0.787, 0.6849, 0.787, 0.6199, 0.7951, 0.7032, 0.8358, 0.6199, 0.7951, 0.6305, 0.8284, 0.7032, 0.8358, 0.8467, 0.9901, 0.9281, 0.9332, 0.805, 0.973, 0.8467, 0.9901, 0.805, 0.973, 0.8027, 0.9922, 0.9281, 0.9332, 0.8467, 0.9901, 0.9269, 0.9837, 0.9281, 0.9332, 0.8222, 0.9337, 0.805, 0.973, 0.9374, 0.9258, 0.9734, 0.9223, 0.9794, 0.8676, 0.9249, 0.7973, 0.8264, 0.8425, 0.9088, 0.9008, 0.7913, 0.8298, 0.7839, 0.9306, 0.8211, 0.9143, 0.7913, 0.8298, 0.8211, 0.9143, 0.8264, 0.8425, 0.7626, 0.9155, 0.7913, 0.8298, 0.7619, 0.8411, 0.8264, 0.8425, 0.9249, 0.7973, 0.8405, 0.7473, 0.8405, 0.7473, 0.9249, 0.7973, 0.9194, 0.6952, 0.9194, 0.6952, 0.8931, 0.654, 0.819, 0.6769, 0.9211, 0.6431, 0.9139, 0.5681, 0.8931, 0.654, 0.8931, 0.654, 0.9139, 0.5681, 0.8202, 0.5792, 0.819, 0.6769, 0.8931, 0.654, 0.8202, 0.5792, 0.8342, 0.5553, 0.8202, 0.5792, 0.9139, 0.5681, 0.9018, 0.5456, 0.8342, 0.5553, 0.9139, 0.5681, 0.8315, 0.5267, 0.9018, 0.5456, 0.8941, 0.5095, 0.8342, 0.5553, 0.8315, 0.5267, 0.8202, 0.5792, 0.2267, 0.1354, 0.2294, 0.1693, 0.2756, 0.1018, 0.3425, 0.0422, 0.2702, 0.05101, 0.2881, 0.08271, 0.2881, 0.08271, 0.3637, 0.09732, 0.3564, 0.06329, 0.2881, 0.08271, 0.3443, 0.1514, 0.3637, 0.09732, 0.2756, 0.1018, 0.259, 0.2472, 0.2901, 0.2089, 0.3639, 0.2325, 0.3443, 0.1514, 0.2901, 0.2089, 0.294, 0.2814, 0.325, 0.3848, 0.3639, 0.2325, 0.2228, 0.2606, 0.2093, 0.2927, 0.259, 0.2518, 0.2287, 0.4431, 0.2093, 0.2927, 0.1974, 0.454, 0.259, 0.2518, 0.2287, 0.4431, 0.294, 0.2814, 0.3639, 0.2325, 0.325, 0.3848, 0.3667, 0.3491, 0.2287, 0.4431, 0.325, 0.3848, 0.294, 0.2814, 0.325, 0.3848, 0.3695, 0.3883, 0.3667, 0.3491, 0.3287, 0.484, 0.3695, 0.3883, 0.325, 0.3848, 0.3287, 0.484, 0.325, 0.3848, 0.2649, 0.4697, 0.3695, 0.3883, 0.3287, 0.484, 0.3916, 0.4248, 0.2277, 0.4943, 0.2649, 0.4697, 0.2291, 0.4769, 0.2277, 0.4943, 0.2447, 0.5192, 0.2788, 0.5075, 0.3214, 0.5376, 0.3287, 0.484, 0.2788, 0.5075, 0.2788, 0.5075, 0.2447, 0.5192, 0.3214, 0.5376])
me_untitled.materials.append(mat_m_church_sandstone_01)
me_untitled.use_remesh_preserve_volume = False
me_untitled.use_remesh_preserve_attributes = False
me_untitled.use_mirror_vertex_groups = False
me_untitled.update()
me_untitled.normals_split_custom_set([tuple(v) for v in zip(*[iter([-0.5899, 0.7713, -0.2388, -0.5899, 0.7713, -0.2388, -0.5899, 0.7713, -0.2388, -0.9952, -0.0008061, 0.09763, -0.9952, -0.0008061, 0.09763, -0.9952, -0.0008061, 0.09763, -0.9628, -0.2496, -0.1039, -0.9628, -0.2496, -0.1039, -0.9628, -0.2496, -0.1039, -0.969, 0.1525, 0.1943, -0.969, 0.1525, 0.1943, -0.969, 0.1525, 0.1943, -0.2532, -0.4136, 0.8745, -0.2532, -0.4136, 0.8745, -0.2532, -0.4136, 0.8745, 0.04108, -0.9776, 0.2066, 0.04108, -0.9776, 0.2066, 0.04108, -0.9776, 0.2066, -0.1987, -0.1056, -0.9744, -0.1987, -0.1056, -0.9744, -0.1987, -0.1056, -0.9744, -0.1281, -0.2489, -0.96, -0.1281, -0.2489, -0.96, -0.1281, -0.2489, -0.96, -0.1243, -0.3166, -0.9404, -0.1243, -0.3166, -0.9404, -0.1243, -0.3166, -0.9404, -0.09397, -0.9954, 0.02111, -0.09397, -0.9954, 0.02111, -0.09397, -0.9954, 0.02111, 0.106, -0.9912, 0.0794, 0.106, -0.9912, 0.0794, 0.106, -0.9912, 0.0794, 0.08032, -0.9966, -0.0163, 0.08032, -0.9966, -0.0163, 0.08032, -0.9966, -0.0163, 0.5872, -0.7593, 0.2805, 0.5872, -0.7593, 0.2805, 0.5872, -0.7593, 0.2805, 0.2158, -0.9732, -0.07885, 0.2158, -0.9732, -0.07885, 0.2158, -0.9732, -0.07885, 0.996, -0.04214, 0.07907, 0.996, -0.04214, 0.07907, 0.996, -0.04214, 0.07907, 0.955, -0.2937, 0.04087, 0.955, -0.2937, 0.04087, 0.955, -0.2937, 0.04087, 0.5277, 0.3547, -0.7718, 0.5277, 0.3547, -0.7718, 0.5277, 0.3547, -0.7718, 0.6524, 0.7388, -0.1689, 0.6524, 0.7388, -0.1689, 0.6524, 0.7388, -0.1689, 0.2511, 0.9679, -0.01385, 0.2511, 0.9679, -0.01385, 0.2511, 0.9679, -0.01385, 0.3657, 0.9305, -0.02144, 0.3657, 0.9305, -0.02144, 0.3657, 0.9305, -0.02144, 0.9344, 0.3547, -0.03457, 0.9344, 0.3547, -0.03457, 0.9344, 0.3547, -0.03457, 0.06434, -0.008013, 0.9979, 0.06434, -0.008013, 0.9979, 0.06434, -0.008013, 0.9979, 0.9912, -0.0008464, 0.1326, 0.9912, -0.0008464, 0.1326, 0.9912, -0.0008464, 0.1326, 0.5061, -0.8502, 0.145, 0.5061, -0.8502, 0.145, 0.5061, -0.8502, 0.145, -0.04781, -0.8589, 0.5099, -0.04781, -0.8589, 0.5099, -0.04781, -0.8589, 0.5099, -0.002061, -0.05859, 0.9983, -0.002061, -0.05859, 0.9983, -0.002061, -0.05859, 0.9983, -0.04367, -0.9965, 0.07093, -0.04367, -0.9965, 0.07093, -0.04367, -0.9965, 0.07093, -0.07059, -0.9536, 0.2927, -0.07059, -0.9536, 0.2927, -0.07059, -0.9536, 0.2927, -0.1536, -0.2784, -0.9481, -0.1536, -0.2784, -0.9481, -0.1536, -0.2784, -0.9481, -0.2127, -0.1465, -0.9661, -0.2127, -0.1465, -0.9661, -0.2127, -0.1465, -0.9661, -0.9803, -0.1964, -0.02281, -0.9803, -0.1964, -0.02281, -0.9803, -0.1964, -0.02281, -0.7602, -0.488, 0.429, -0.7602, -0.488, 0.429, -0.7602, -0.488, 0.429, -0.9469, -0.3048, -0.1022, -0.9469, -0.3048, -0.1022, -0.9469, -0.3048, -0.1022, 0.7466, -0.6619, 0.06668, 0.7466, -0.6619, 0.06668, 0.7466, -0.6619, 0.06668, 0.9747, -0.2229, -0.01663, 0.9747, -0.2229, -0.01663, 0.9747, -0.2229, -0.01663, 0.9944, 0.02993, -0.1013, 0.9944, 0.02993, -0.1013, 0.9944, 0.02993, -0.1013, 0.9978, -0.06559, -0.01279, 0.9978, -0.06559, -0.01279, 0.9978, -0.06559, -0.01279, 0.3464, 0.1596, -0.9244, 0.3464, 0.1596, -0.9244, 0.3464, 0.1596, -0.9244, 0.3272, 0.8305, 0.4507, 0.3272, 0.8305, 0.4507, 0.3272, 0.8305, 0.4507, -0.9935, -0.1136, -0.01178, -0.9935, -0.1136, -0.01178, -0.9935, -0.1136, -0.01178, -0.9443, -0.3227, 0.06468, -0.9443, -0.3227, 0.06468, -0.9443, -0.3227, 0.06468, -0.2838, -0.9588, 0.01025, -0.2838, -0.9588, 0.01025, -0.2838, -0.9588, 0.01025, -0.1617, -0.9866, -0.02001, -0.1617, -0.9866, -0.02001, -0.1617, -0.9866, -0.02001, 0.05421, -0.99, 0.13, 0.05421, -0.99, 0.13, 0.05421, -0.99, 0.13, 0.02061, -0.9817, -0.1894, 0.02061, -0.9817, -0.1894, 0.02061, -0.9817, -0.1894, 0.4709, -0.5248, -0.7091, 0.4709, -0.5248, -0.7091, 0.4709, -0.5248, -0.7091, 0.7084, -0.6964, 0.1148, 0.7084, -0.6964, 0.1148, 0.7084, -0.6964, 0.1148, 0.9796, -0.1801, -0.08924, 0.9796, -0.1801, -0.08924, 0.9796, -0.1801, -0.08924, 0.9489, -0.06249, 0.3092, 0.9489, -0.06249, 0.3092, 0.9489, -0.06249, 0.3092, 0.9993, -0.01206, -0.03517, 0.9993, -0.01206, -0.03517, 0.9993, -0.01206, -0.03517, 0.5598, 0.06575, -0.826, 0.5598, 0.06575, -0.826, 0.5598, 0.06575, -0.826, 0.9952, 0.08316, -0.05106, 0.9952, 0.08316, -0.05106, 0.9952, 0.08316, -0.05106, 0.8505, 0.2359, 0.4701, 0.8505, 0.2359, 0.4701, 0.8505, 0.2359, 0.4701, 0.2195, 0.08659, -0.9718, 0.2195, 0.08659, -0.9718, 0.2195, 0.08659, -0.9718, 0.05498, 0.2014, -0.978, 0.05498, 0.2014, -0.978, 0.05498, 0.2014, -0.978, -0.08227, 0.949, 0.3043, -0.08227, 0.949, 0.3043, -0.08227, 0.949, 0.3043, 0.09979, 0.3457, -0.933, 0.09979, 0.3457, -0.933, 0.09979, 0.3457, -0.933, -0.4762, -0.8755, -0.08238, -0.4762, -0.8755, -0.08238, -0.4762, -0.8755, -0.08238, -0.1069, -0.2137, -0.971, -0.1069, -0.2137, -0.971, -0.1069, -0.2137, -0.971, -0.09336, -0.9109, -0.4018, -0.09336, -0.9109, -0.4018, -0.09336, -0.9109, -0.4018, -0.1245, -0.8795, -0.4594, -0.1245, -0.8795, -0.4594, -0.1245, -0.8795, -0.4594, 0.07946, -0.9954, 0.05429, 0.07946, -0.9954, 0.05429, 0.07946, -0.9954, 0.05429, -0.1135, 0.2723, 0.9555, -0.1135, 0.2723, 0.9555, -0.1135, 0.2723, 0.9555, -0.08815, -0.834, 0.5447, -0.08815, -0.834, 0.5447, -0.08815, -0.834, 0.5447, 0.2806, -0.9512, 0.1286, 0.2806, -0.9512, 0.1286, 0.2806, -0.9512, 0.1286, 0.8652, -0.3531, -0.3559, 0.8652, -0.3531, -0.3559, 0.8652, -0.3531, -0.3559, 0.05736, 0.9906, 0.1238, 0.05736, 0.9906, 0.1238, 0.05736, 0.9906, 0.1238, 0.6797, 0.7226, -0.1261, 0.6797, 0.7226, -0.1261, 0.6797, 0.7226, -0.1261, -0.1476, 0.09282, -0.9847, -0.1476, 0.09282, -0.9847, -0.1476, 0.09282, -0.9847, -0.6525, -0.2215, -0.7247, -0.6525, -0.2215, -0.7247, -0.6525, -0.2215, -0.7247, -0.9534, -0.2936, -0.0697, -0.9534, -0.2936, -0.0697, -0.9534, -0.2936, -0.0697, 0.2354, -0.9707, 0.04721, 0.2354, -0.9707, 0.04721, 0.2354, -0.9707, 0.04721, 0.9746, -0.2152, -0.06242, 0.9746, -0.2152, -0.06242, 0.9746, -0.2152, -0.06242, 0.9634, -0.175, -0.2032, 0.9634, -0.175, -0.2032, 0.9634, -0.175, -0.2032, -0.2136, 0.1194, -0.9696, -0.2136, 0.1194, -0.9696, -0.2136, 0.1194, -0.9696, -0.619, 0.2565, -0.7423, -0.619, 0.2565, -0.7423, -0.619, 0.2565, -0.7423, 0.1298, 0.01804, -0.9914, 0.1298, 0.01804, -0.9914, 0.1298, 0.01804, -0.9914, 0.9945, -0.03834, -0.09769, 0.9945, -0.03834, -0.09769, 0.9945, -0.03834, -0.09769, 0.2138, 0.1643, 0.963, 0.2138, 0.1643, 0.963, 0.2138, 0.1643, 0.963, 0.1225, 0.9854, 0.1182, 0.1225, 0.9854, 0.1182, 0.1225, 0.9854, 0.1182, 0.007004, 0.993, -0.1178, 0.007004, 0.993, -0.1178, 0.007004, 0.993, -0.1178, -0.9936, -0.09732, -0.05758, -0.9936, -0.09732, -0.05758, -0.9936, -0.09732, -0.05758, -0.1238, 0.006833, 0.9923, -0.1238, 0.006833, 0.9923, -0.1238, 0.006833, 0.9923, -0.1237, -0.3261, 0.9372, -0.1237, -0.3261, 0.9372, -0.1237, -0.3261, 0.9372, -0.1919, -0.7751, 0.602, -0.1919, -0.7751, 0.602, -0.1919, -0.7751, 0.602, -0.08792, -0.9934, 0.07359, -0.08792, -0.9934, 0.07359, -0.08792, -0.9934, 0.07359, -0.03123, -0.9783, -0.2046, -0.03123, -0.9783, -0.2046, -0.03123, -0.9783, -0.2046, -0.03123, -0.9783, -0.2046, -0.2582, 0.8018, -0.5389, -0.2582, 0.8018, -0.5389, -0.2582, 0.8018, -0.5389, -0.156, -0.986, -0.05837, -0.156, -0.986, -0.05837, -0.156, -0.986, -0.05837, 0.05411, -0.9976, -0.04273, 0.05411, -0.9976, -0.04273, 0.05411, -0.9976, -0.04273, 0.0463, -0.9327, 0.3577, 0.0463, -0.9327, 0.3577, 0.0463, -0.9327, 0.3577, 0.9578, -0.2825, 0.05338, 0.9578, -0.2825, 0.05338, 0.9578, -0.2825, 0.05338, 0.9256, 0.02104, -0.378, 0.9256, 0.02104, -0.378, 0.9256, 0.02104, -0.378, 0.9964, -0.04532, 0.0714, 0.9964, -0.04532, 0.0714, 0.9964, -0.04532, 0.0714, 0.999, -0.002108, -0.0447, 0.999, -0.002108, -0.0447, 0.999, -0.002108, -0.0447, 0.8553, -0.007118, -0.5181, 0.8553, -0.007118, -0.5181, 0.8553, -0.007118, -0.5181, 0.9033, 0.3626, 0.2293, 0.9033, 0.3626, 0.2293, 0.9033, 0.3626, 0.2293, 0.1431, 0.988, -0.05863, 0.1431, 0.988, -0.05863, 0.1431, 0.988, -0.05863, 0.3035, 0.9502, 0.07056, 0.3035, 0.9502, 0.07056, 0.3035, 0.9502, 0.07056, 0.2996, 0.943, 0.1447, 0.2996, 0.943, 0.1447, 0.2996, 0.943, 0.1447, 0.3396, 0.9275, 0.1564, 0.3396, 0.9275, 0.1564, 0.3396, 0.9275, 0.1564, 0.9993, 0.006018, 0.03737, 0.9993, 0.006018, 0.03737, 0.9993, 0.006018, 0.03737, 0.1017, 0.01695, 0.9947, 0.1017, 0.01695, 0.9947, 0.1017, 0.01695, 0.9947, 0.3459, 0.1118, 0.9316, 0.3459, 0.1118, 0.9316, 0.3459, 0.1118, 0.9316, 0.9995, 0.01286, 0.02872, 0.9995, 0.01286, 0.02872, 0.9995, 0.01286, 0.02872, 0.168, -0.3877, 0.9063, 0.168, -0.3877, 0.9063, 0.168, -0.3877, 0.9063, 0.6065, -0.5681, 0.5562, 0.6065, -0.5681, 0.5562, 0.6065, -0.5681, 0.5562, 0.7463, -0.6633, 0.05526, 0.7463, -0.6633, 0.05526, 0.7463, -0.6633, 0.05526, 0.04361, -0.04519, 0.998, 0.04361, -0.04519, 0.998, 0.04361, -0.04519, 0.998, -0.04072, 0.08503, 0.9955, -0.04072, 0.08503, 0.9955, -0.04072, 0.08503, 0.9955, 0.01421, -0.03924, 0.9991, 0.01421, -0.03924, 0.9991, 0.01421, -0.03924, 0.9991, -0.1116, -0.9829, -0.1463, -0.1116, -0.9829, -0.1463, -0.1116, -0.9829, -0.1463, -0.1242, -0.9789, -0.1626, -0.1242, -0.9789, -0.1626, -0.1242, -0.9789, -0.1626, -0.9266, -0.3756, -0.01602, -0.9266, -0.3756, -0.01602, -0.9266, -0.3756, -0.01602, -0.9897, -0.1371, -0.04125, -0.9897, -0.1371, -0.04125, -0.9897, -0.1371, -0.04125, -0.8002, -0.5445, -0.2515, -0.8002, -0.5445, -0.2515, -0.8002, -0.5445, -0.2515, -0.8464, -0.392, 0.3605, -0.8464, -0.392, 0.3605, -0.8464, -0.392, 0.3605, -0.2749, -0.8664, -0.4168, -0.2749, -0.8664, -0.4168, -0.2749, -0.8664, -0.4168, 0.009669, -0.9993, 0.03596, 0.009669, -0.9993, 0.03596, 0.009669, -0.9993, 0.03596, -0.1104, -0.9863, 0.1224, -0.1104, -0.9863, 0.1224, -0.1104, -0.9863, 0.1224, 0.008391, -0.9982, -0.05958, 0.008391, -0.9982, -0.05958, 0.008391, -0.9982, -0.05958, 0.3036, -0.8471, -0.4362, 0.3036, -0.8471, -0.4362, 0.3036, -0.8471, -0.4362, 0.9811, 0.01082, 0.1932, 0.9811, 0.01082, 0.1932, 0.9811, 0.01082, 0.1932, 0.973, -0.2305, -0.007767, 0.973, -0.2305, -0.007767, 0.973, -0.2305, -0.007767, 0.9933, 0.1134, -0.02351, 0.9933, 0.1134, -0.02351, 0.9933, 0.1134, -0.02351, 0.7287, 0.08669, 0.6793, 0.7287, 0.08669, 0.6793, 0.7287, 0.08669, 0.6793, 0.9995, 0.02334, 0.02043, 0.9995, 0.02334, 0.02043, 0.9995, 0.02334, 0.02043, 0.07241, 0.4538, 0.8882, 0.07241, 0.4538, 0.8882, 0.07241, 0.4538, 0.8882, 0.6807, 0.3464, 0.6455, 0.6807, 0.3464, 0.6455, 0.6807, 0.3464, 0.6455, -0.3003, 0.1181, 0.9465, -0.3003, 0.1181, 0.9465, -0.3003, 0.1181, 0.9465, 0.5254, -0.001566, 0.8508, 0.5254, -0.001566, 0.8508, 0.5254, -0.001566, 0.8508, 0.9989, -0.02698, 0.03764, 0.9989, -0.02698, 0.03764, 0.9989, -0.02698, 0.03764, 0.06228, 0.02929, -0.9976, 0.06228, 0.02929, -0.9976, 0.06228, 0.02929, -0.9976, 0.1457, 0.0565, -0.9877, 0.1457, 0.0565, -0.9877, 0.1457, 0.0565, -0.9877, 0.9782, 0.1426, -0.1512, 0.9782, 0.1426, -0.1512, 0.9782, 0.1426, -0.1512, 0.2843, 0.9566, -0.06439, 0.2843, 0.9566, -0.06439, 0.2843, 0.9566, -0.06439, -0.344, 0.2879, 0.8937, -0.344, 0.2879, 0.8937, -0.344, 0.2879, 0.8937, 0.79, 0.141, 0.5966, 0.79, 0.141, 0.5966, 0.79, 0.141, 0.5966, 0.2009, 0.9796, -0.01153, 0.2009, 0.9796, -0.01153, 0.2009, 0.9796, -0.01153, -0.8888, 0.4483, 0.09508, -0.8888, 0.4483, 0.09508, -0.8888, 0.4483, 0.09508, -0.919, 0.372, 0.1308, -0.919, 0.372, 0.1308, -0.919, 0.372, 0.1308, -0.793, -0.6091, -0.008728, -0.793, -0.6091, -0.008728, -0.793, -0.6091, -0.008728, 0.02225, -0.9785, -0.2049, 0.02225, -0.9785, -0.2049, 0.02225, -0.9785, -0.2049, 0.135, -0.9908, -0.002237, 0.135, -0.9908, -0.002237, 0.135, -0.9908, -0.002237, 0.7806, -0.4535, 0.4302, 0.7806, -0.4535, 0.4302, 0.7806, -0.4535, 0.4302, 0.9964, -0.03965, -0.07494, 0.9964, -0.03965, -0.07494, 0.9964, -0.03965, -0.07494, 0.9093, 0.1892, 0.3705, 0.9093, 0.1892, 0.3705, 0.9093, 0.1892, 0.3705, 0.0706, 0.2383, 0.9686, 0.0706, 0.2383, 0.9686, 0.0706, 0.2383, 0.9686, -0.3536, 0.3993, 0.8459, -0.3536, 0.3993, 0.8459, -0.3536, 0.3993, 0.8459, 0.9935, 0.1111, -0.02552, 0.9935, 0.1111, -0.02552, 0.9935, 0.1111, -0.02552, 0.8906, 0.4449, -0.09438, 0.8906, 0.4449, -0.09438, 0.8906, 0.4449, -0.09438, -0.1439, 0.9887, 0.04126, -0.1439, 0.9887, 0.04126, -0.1439, 0.9887, 0.04126, -0.096, 0.9933, 0.06427, -0.096, 0.9933, 0.06427, -0.096, 0.9933, 0.06427, -0.9869, -0.147, -0.06665, -0.9869, -0.147, -0.06665, -0.9869, -0.147, -0.06665, -0.7826, 0.5061, 0.3626, -0.7826, 0.5061, 0.3626, -0.7826, 0.5061, 0.3626, -0.9912, -0.0742, -0.11, -0.9912, -0.0742, -0.11, -0.9912, -0.0742, -0.11, -0.8574, -0.5146, -0.006781, -0.8574, -0.5146, -0.006781, -0.8574, -0.5146, -0.006781, -0.2232, -0.00422, -0.9748, -0.2232, -0.00422, -0.9748, -0.2232, -0.00422, -0.9748, 0.007851, -0.994, 0.1087, 0.007851, -0.994, 0.1087, 0.007851, -0.994, 0.1087, -0.1561, -0.4089, 0.8991, -0.1561, -0.4089, 0.8991, -0.1561, -0.4089, 0.8991, 0.06858, -0.8277, 0.557, 0.06858, -0.8277, 0.557, 0.06858, -0.8277, 0.557, -0.3808, -0.4332, 0.8169, -0.3808, -0.4332, 0.8169, -0.3808, -0.4332, 0.8169, -0.07233, -0.9945, 0.07616, -0.07233, -0.9945, 0.07616, -0.07233, -0.9945, 0.07616, 0.04295, -0.999, 0.01561, 0.04295, -0.999, 0.01561, 0.04295, -0.999, 0.01561, 0.807, -0.5896, -0.03366, 0.807, -0.5896, -0.03366, 0.807, -0.5896, -0.03366, 0.9218, -0.1148, -0.3702, 0.9218, -0.1148, -0.3702, 0.9218, -0.1148, -0.3702, 0.9964, 0.009733, 0.08384, 0.9964, 0.009733, 0.08384, 0.9964, 0.009733, 0.08384, 0.9971, 0.02101, 0.07344, 0.9971, 0.02101, 0.07344, 0.9971, 0.02101, 0.07344, 0.9766, 0.17, 0.1319, 0.9766, 0.17, 0.1319, 0.9766, 0.17, 0.1319, 0.8003, 0.5895, 0.1097, 0.8003, 0.5895, 0.1097, 0.8003, 0.5895, 0.1097, 0.2266, 0.95, 0.2149, 0.2266, 0.95, 0.2149, 0.2266, 0.95, 0.2149, -0.2074, 0.1961, 0.9584, -0.2074, 0.1961, 0.9584, -0.2074, 0.1961, 0.9584, -0.2781, 0.1806, -0.9434, -0.2781, 0.1806, -0.9434, -0.2781, 0.1806, -0.9434, -0.977, -0.1017, -0.1876, -0.977, -0.1017, -0.1876, -0.977, -0.1017, -0.1876, -0.7146, -0.6995, -0.004684, -0.7146, -0.6995, -0.004684, -0.7146, -0.6995, -0.004684, -0.1385, -0.9857, -0.09598, -0.1385, -0.9857, -0.09598, -0.1385, -0.9857, -0.09598, 0.1309, -0.3093, -0.9419, 0.1309, -0.3093, -0.9419, 0.1309, -0.3093, -0.9419, 0.2333, -0.9709, 0.05421, 0.2333, -0.9709, 0.05421, 0.2333, -0.9709, 0.05421, 0.9938, -0.02325, 0.1083, 0.9938, -0.02325, 0.1083, 0.9938, -0.02325, 0.1083, 0.05858, -0.06742, -0.996, 0.05858, -0.06742, -0.996, 0.05858, -0.06742, -0.996, 0.02073, 0.06575, -0.9976, 0.02073, 0.06575, -0.9976, 0.02073, 0.06575, -0.9976, 0.9476, 0.002387, -0.3194, 0.9476, 0.002387, -0.3194, 0.9476, 0.002387, -0.3194, 0.9574, -0.01041, 0.2886, 0.9574, -0.01041, 0.2886, 0.9574, -0.01041, 0.2886, 0.9982, 0.05561, -0.02383, 0.9982, 0.05561, -0.02383, 0.9982, 0.05561, -0.02383, 0.8039, 0.1468, 0.5763, 0.8039, 0.1468, 0.5763, 0.8039, 0.1468, 0.5763, 0.814, 0.04995, 0.5787, 0.814, 0.04995, 0.5787, 0.814, 0.04995, 0.5787, 0.982, 0.09989, 0.1602, 0.982, 0.09989, 0.1602, 0.982, 0.09989, 0.1602, 0.1848, 0.1809, 0.966, 0.1848, 0.1809, 0.966, 0.1848, 0.1809, 0.966, 0.5277, 0.7093, -0.4673, 0.5277, 0.7093, -0.4673, 0.5277, 0.7093, -0.4673, -0.1298, 0.9838, -0.1235, -0.1298, 0.9838, -0.1235, -0.1298, 0.9838, -0.1235, 0.1543, 0.9829, 0.1004, 0.1543, 0.9829, 0.1004, 0.1543, 0.9829, 0.1004, -0.2167, 0.9739, -0.0669, -0.2167, 0.9739, -0.0669, -0.2167, 0.9739, -0.0669])] * 3)])

# ---- objects
ob_church_stone_corner = bpy.data.objects.new('Church_stone_corner', None)
ob_church_stone_corner_lod0 = bpy.data.objects.new('Church_stone_corner_LOD0', me_untitled)
ob_camera = bpy.data.objects.new('Camera', cam_camera)

# ---- transforms, parenting, visibility, modifiers, constraints
ob_church_stone_corner.location = (-0.02325, 0.01199, -0.01977)
ob_church_stone_corner.scale = (0.0254, 0.0254, 0.0254)
ob_church_stone_corner.empty_image_offset = (0.0, 0.0)
ob_church_stone_corner.color = (0.8, 0.8, 0.8, 1.0)
ob_church_stone_corner.lineart.crease_threshold = 0.0
ob_church_stone_corner_lod0.parent = ob_church_stone_corner
ob_church_stone_corner_lod0.location = (0.9153, -0.4721, 0.7785)
ob_church_stone_corner_lod0.scale = (0.3937, 0.3937, 0.3937)
ob_church_stone_corner_lod0.color = (0.8, 0.8, 0.8, 1.0)
ob_church_stone_corner_lod0.lineart.crease_threshold = 0.0
ob_camera.location = (7.481, -6.508, 5.344)
ob_camera.rotation_euler = (1.109, 0.0, 0.8149)
ob_camera.lock_rotations_4d = False
ob_camera.empty_display_type = 'ARROWS'
ob_camera.color = (0.0, 0.0, 0.0, 0.0)
ob_camera.display_type = 'WIRE'
ob_camera.lineart.crease_threshold = 0.0

# ---- collection membership
col_collection_1.objects.link(ob_church_stone_corner)
col_collection_1.objects.link(ob_church_stone_corner_lod0)
col_collection_1.objects.link(ob_camera)

# ---- scene / render settings (as saved in the file)
scene.camera = ob_camera
scene.frame_start = 1; scene.frame_end = 250; scene.frame_set(1)
scene.render.engine = 'CYCLES'
scene.render.resolution_percentage = 50
scene.render.fps = 30
scene.render.dither_intensity = 0.0
scene.cycles.use_denoising = False
scene.cycles.samples = 128
scene.cycles.sampling_pattern = 'TABULATED_SOBOL'
scene.cycles.use_adaptive_sampling = False
scene.cycles.use_light_tree = False
scene.cycles.blur_glossy = 0.0
scene.cycles.sample_clamp_indirect = 0.0
scene.view_settings.view_transform = 'Standard'
bpy.context.view_layer.update()

# ---- added for rendering (the .blend has no usable light): sun
light_auto_sun = bpy.data.lights.new('AutoSun', 'SUN')
light_auto_sun.energy = 3.0
light_auto_sun.angle = 0.0523599
ob_auto_sun = bpy.data.objects.new('AutoSun', light_auto_sun)
scene.collection.objects.link(ob_auto_sun)
ob_auto_sun.rotation_euler = (0.872665, 0.174533, 0.523599)
bpy.context.view_layer.update()
